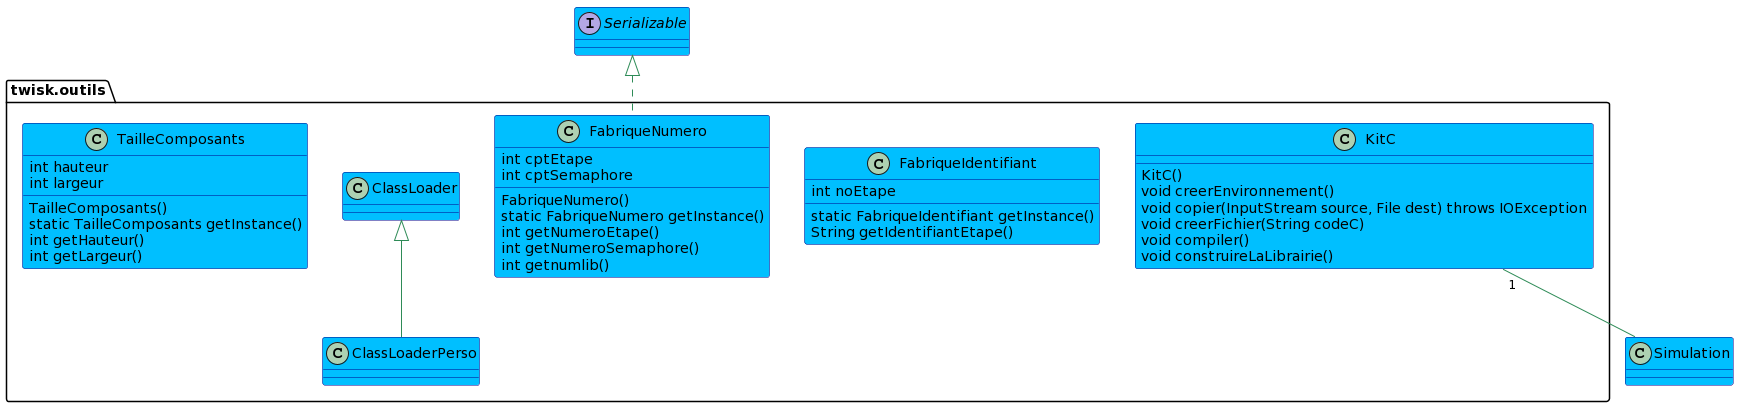

The diagram above was rendered by PlantUML. Its source (embedded in the PNG):
@startuml
skinparam class {
	BackgroundColor DeepSkyBlue
	ArrowColor SeaGreen
	BorderColor DarkBlue
}
skinparam stereotypeCBackgroundColor YellowGreen
interface Serializable
package twisk.outils {
class FabriqueIdentifiant {
int noEtape
static FabriqueIdentifiant getInstance()
String getIdentifiantEtape() 
}
class FabriqueNumero  implements Serializable {
int cptEtape
int cptSemaphore
FabriqueNumero()
static FabriqueNumero getInstance()
int getNumeroEtape()
int getNumeroSemaphore()
 int getnumlib()
}
class ClassLoaderPerso extends ClassLoader{

}
class KitC{
 KitC()
 void creerEnvironnement()
void copier(InputStream source, File dest) throws IOException
void creerFichier(String codeC)
 void compiler()
 void construireLaLibrairie()
}
class TailleComposants{
 int hauteur
 int largeur
TailleComposants()
 static TailleComposants getInstance()
 int getHauteur()
 int getLargeur()
}
}

Simulation -up- "1" KitC
@enduml